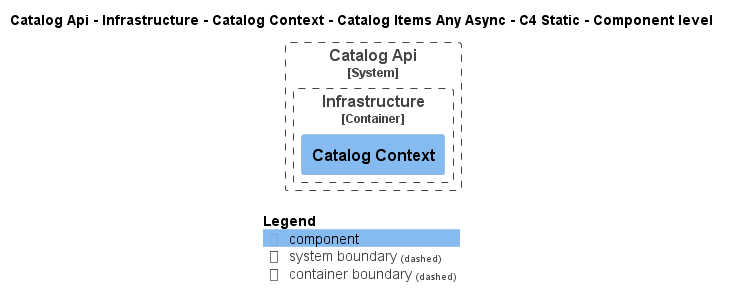

The diagram above was rendered by PlantUML. Its source (embedded in the PNG):
@startuml
!pragma layout smetana
!include ..\..\..\..\..\..\..\..\.c4s\C4_Component.puml

AddElementTag("state:new", $bgColor=green, $fontColor=#ffffff, $borderColor=green, $shadowing="False")
AddElementTag("state:changed", $bgColor=orange, $fontColor=#ffffff, $borderColor=orange, $shadowing="False")
AddElementTag("state:removed", $bgColor=red, $fontColor=#ffffff, $borderColor=red, $shadowing="False")

AddRelTag("state:new", $textColor=green, $lineColor=green)
AddRelTag("state:changed", $textColor=orange, $lineColor=orange)
AddRelTag("state:removed", $textColor=red, $lineColor=red)

SHOW_PERSON_PORTRAIT()
LAYOUT_TOP_DOWN()

skinparam linetype polyline

title Catalog Api - Infrastructure - Catalog Context - Catalog Items Any Async - C4 Static - Component level


System_Boundary(dotnet.eShop.Architecture.SoftwareSystems.CatalogApi, "Catalog Api") {
    
Container_Boundary(dotnet.eShop.Architecture.SoftwareSystems.CatalogApi.Containers.Infrastructure, "Infrastructure") {
    Component(dotnet.eShop.Architecture.SoftwareSystems.CatalogApi.Containers.Infrastructure.Components.CatalogContext, "Catalog Context", "", "")
}
}



SHOW_LEGEND()
@enduml